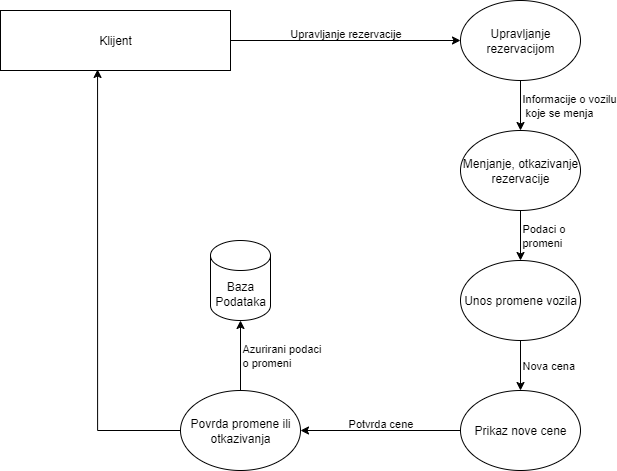

The diagram above was exported from draw.io. Its source (the exported page's mxGraphModel, read from the mxfile embedded in the PNG):
<mxGraphModel dx="872" dy="507" grid="1" gridSize="10" guides="1" tooltips="1" connect="1" arrows="1" fold="1" page="1" pageScale="1" pageWidth="850" pageHeight="1100" background="#ffffff" math="0" shadow="0">
  <root>
    <mxCell id="0" />
    <mxCell id="1" parent="0" />
    <mxCell id="VUkA2qoNpiTzJYo8xQ3g-3" value="Upravljanje rezervacije&lt;div&gt;&lt;br&gt;&lt;/div&gt;" style="edgeStyle=orthogonalEdgeStyle;rounded=0;orthogonalLoop=1;jettySize=auto;html=1;exitX=1;exitY=0.5;exitDx=0;exitDy=0;labelBackgroundColor=none;" edge="1" parent="1" source="VUkA2qoNpiTzJYo8xQ3g-1" target="VUkA2qoNpiTzJYo8xQ3g-2">
      <mxGeometry relative="1" as="geometry" />
    </mxCell>
    <mxCell id="VUkA2qoNpiTzJYo8xQ3g-1" value="Klijent" style="rounded=0;whiteSpace=wrap;html=1;" vertex="1" parent="1">
      <mxGeometry x="100" y="70" width="230" height="60" as="geometry" />
    </mxCell>
    <mxCell id="VUkA2qoNpiTzJYo8xQ3g-5" value="Informacije o vozilu&lt;div&gt;&amp;nbsp;koje se menja&lt;/div&gt;" style="edgeStyle=orthogonalEdgeStyle;rounded=0;orthogonalLoop=1;jettySize=auto;html=1;entryX=0.5;entryY=0;entryDx=0;entryDy=0;align=left;" edge="1" parent="1" source="VUkA2qoNpiTzJYo8xQ3g-2" target="VUkA2qoNpiTzJYo8xQ3g-4">
      <mxGeometry relative="1" as="geometry" />
    </mxCell>
    <mxCell id="VUkA2qoNpiTzJYo8xQ3g-2" value="Upravljanje rezervacijom" style="ellipse;whiteSpace=wrap;html=1;" vertex="1" parent="1">
      <mxGeometry x="560" y="60" width="120" height="80" as="geometry" />
    </mxCell>
    <mxCell id="VUkA2qoNpiTzJYo8xQ3g-7" value="Podaci o&amp;nbsp;&lt;div&gt;promeni&lt;/div&gt;" style="edgeStyle=orthogonalEdgeStyle;rounded=0;orthogonalLoop=1;jettySize=auto;html=1;align=left;" edge="1" parent="1" source="VUkA2qoNpiTzJYo8xQ3g-4" target="VUkA2qoNpiTzJYo8xQ3g-6">
      <mxGeometry relative="1" as="geometry" />
    </mxCell>
    <mxCell id="VUkA2qoNpiTzJYo8xQ3g-4" value="Menjanje, otkazivanje rezervacije" style="ellipse;whiteSpace=wrap;html=1;" vertex="1" parent="1">
      <mxGeometry x="560" y="190" width="120" height="80" as="geometry" />
    </mxCell>
    <mxCell id="VUkA2qoNpiTzJYo8xQ3g-9" value="Nova cena" style="edgeStyle=orthogonalEdgeStyle;rounded=0;orthogonalLoop=1;jettySize=auto;html=1;align=left;" edge="1" parent="1" source="VUkA2qoNpiTzJYo8xQ3g-6" target="VUkA2qoNpiTzJYo8xQ3g-8">
      <mxGeometry relative="1" as="geometry" />
    </mxCell>
    <mxCell id="VUkA2qoNpiTzJYo8xQ3g-6" value="Unos promene vozila" style="ellipse;whiteSpace=wrap;html=1;" vertex="1" parent="1">
      <mxGeometry x="560" y="320" width="120" height="80" as="geometry" />
    </mxCell>
    <mxCell id="VUkA2qoNpiTzJYo8xQ3g-11" value="Potvrda cene&lt;div&gt;&lt;br&gt;&lt;/div&gt;" style="edgeStyle=orthogonalEdgeStyle;rounded=0;orthogonalLoop=1;jettySize=auto;html=1;exitX=0;exitY=0.5;exitDx=0;exitDy=0;labelBackgroundColor=none;" edge="1" parent="1" source="VUkA2qoNpiTzJYo8xQ3g-8" target="VUkA2qoNpiTzJYo8xQ3g-10">
      <mxGeometry relative="1" as="geometry" />
    </mxCell>
    <mxCell id="VUkA2qoNpiTzJYo8xQ3g-8" value="Prikaz nove cene" style="ellipse;whiteSpace=wrap;html=1;" vertex="1" parent="1">
      <mxGeometry x="560" y="450" width="120" height="80" as="geometry" />
    </mxCell>
    <mxCell id="VUkA2qoNpiTzJYo8xQ3g-13" value="Azurirani podaci&amp;nbsp;&lt;div&gt;o promeni&lt;/div&gt;" style="edgeStyle=orthogonalEdgeStyle;rounded=0;orthogonalLoop=1;jettySize=auto;html=1;exitX=0.5;exitY=0;exitDx=0;exitDy=0;align=left;" edge="1" parent="1" source="VUkA2qoNpiTzJYo8xQ3g-10" target="VUkA2qoNpiTzJYo8xQ3g-12">
      <mxGeometry relative="1" as="geometry" />
    </mxCell>
    <mxCell id="VUkA2qoNpiTzJYo8xQ3g-10" value="Povrda promene ili&lt;div&gt;otkazivanja&lt;/div&gt;" style="ellipse;whiteSpace=wrap;html=1;" vertex="1" parent="1">
      <mxGeometry x="280" y="450" width="120" height="80" as="geometry" />
    </mxCell>
    <mxCell id="VUkA2qoNpiTzJYo8xQ3g-12" value="Baza&lt;div&gt;Podataka&lt;/div&gt;" style="shape=cylinder3;whiteSpace=wrap;html=1;boundedLbl=1;backgroundOutline=1;size=15;" vertex="1" parent="1">
      <mxGeometry x="310" y="300" width="60" height="80" as="geometry" />
    </mxCell>
    <mxCell id="VUkA2qoNpiTzJYo8xQ3g-14" style="edgeStyle=orthogonalEdgeStyle;rounded=0;orthogonalLoop=1;jettySize=auto;html=1;exitX=0;exitY=0.5;exitDx=0;exitDy=0;entryX=0.422;entryY=0.983;entryDx=0;entryDy=0;entryPerimeter=0;" edge="1" parent="1" source="VUkA2qoNpiTzJYo8xQ3g-10" target="VUkA2qoNpiTzJYo8xQ3g-1">
      <mxGeometry relative="1" as="geometry" />
    </mxCell>
  </root>
</mxGraphModel>